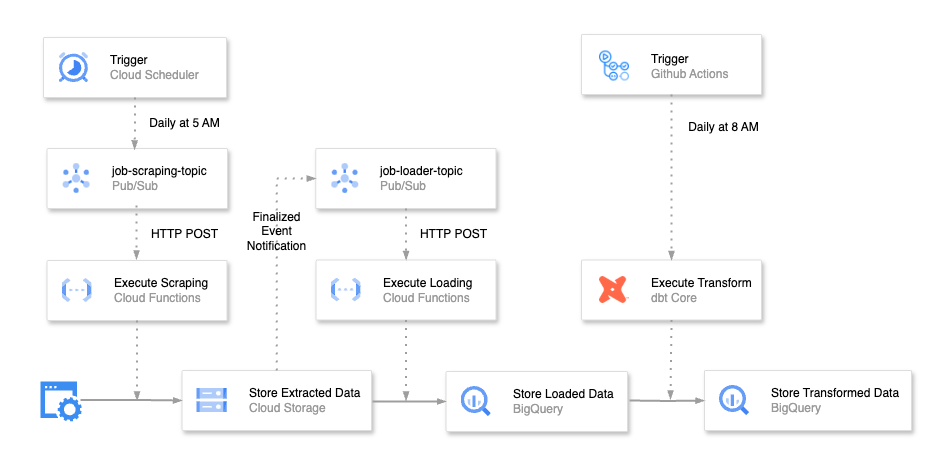

The diagram above was exported from draw.io. Its source (the exported page's mxGraphModel, read from the mxfile embedded in the PNG):
<mxGraphModel dx="3206" dy="2066" grid="0" gridSize="10" guides="1" tooltips="1" connect="1" arrows="1" fold="1" page="1" pageScale="1" pageWidth="827" pageHeight="1169" math="0" shadow="0">
  <root>
    <mxCell id="0" />
    <mxCell id="1" parent="0" />
    <mxCell id="3FbqxC5PyzVwE2Lk_Wet-43" value="" style="group" vertex="1" connectable="0" parent="1">
      <mxGeometry x="-1578" y="-71" width="947" height="474" as="geometry" />
    </mxCell>
    <mxCell id="3FbqxC5PyzVwE2Lk_Wet-41" value="" style="whiteSpace=wrap;html=1;shadow=0;strokeColor=#FFFFFF;" vertex="1" parent="3FbqxC5PyzVwE2Lk_Wet-43">
      <mxGeometry width="947" height="474" as="geometry" />
    </mxCell>
    <mxCell id="3FbqxC5PyzVwE2Lk_Wet-1" value="" style="group" vertex="1" connectable="0" parent="3FbqxC5PyzVwE2Lk_Wet-43">
      <mxGeometry x="40" y="34" width="871" height="397" as="geometry" />
    </mxCell>
    <mxCell id="3FbqxC5PyzVwE2Lk_Wet-2" value="" style="sketch=0;html=1;aspect=fixed;strokeColor=none;shadow=0;fillColor=#3B8DF1;verticalAlign=top;labelPosition=center;verticalLabelPosition=bottom;shape=mxgraph.gcp2.website" vertex="1" parent="3FbqxC5PyzVwE2Lk_Wet-1">
      <mxGeometry y="347" width="41.24" height="40" as="geometry" />
    </mxCell>
    <mxCell id="3FbqxC5PyzVwE2Lk_Wet-3" value="" style="strokeColor=#dddddd;shadow=1;strokeWidth=1;rounded=1;absoluteArcSize=1;arcSize=2;" vertex="1" parent="3FbqxC5PyzVwE2Lk_Wet-1">
      <mxGeometry x="141.6199999999999" y="336" width="189.38" height="60" as="geometry" />
    </mxCell>
    <mxCell id="3FbqxC5PyzVwE2Lk_Wet-4" value="&lt;font color=&quot;#000000&quot;&gt;Store Extracted Data&lt;/font&gt;&lt;br&gt;Cloud Storage" style="editableCssRules=.*;html=1;fontColor=#999999;shape=image;verticalLabelPosition=middle;verticalAlign=middle;labelPosition=right;align=left;spacingLeft=20;part=1;points=[];imageAspect=0;image=data:image/svg+xml,(base64 omitted: 1124 chars);" vertex="1" parent="3FbqxC5PyzVwE2Lk_Wet-3">
      <mxGeometry width="30" height="24" relative="1" as="geometry">
        <mxPoint x="15" y="18" as="offset" />
      </mxGeometry>
    </mxCell>
    <mxCell id="3FbqxC5PyzVwE2Lk_Wet-5" value="" style="strokeColor=#dddddd;shadow=1;strokeWidth=1;rounded=1;absoluteArcSize=1;arcSize=2;" vertex="1" parent="3FbqxC5PyzVwE2Lk_Wet-1">
      <mxGeometry x="6.619999999999891" y="226" width="180" height="60" as="geometry" />
    </mxCell>
    <mxCell id="3FbqxC5PyzVwE2Lk_Wet-6" value="&lt;font color=&quot;#000000&quot;&gt;Execute Scraping&lt;/font&gt;&lt;br&gt;Cloud Functions" style="editableCssRules=.*;html=1;fontColor=#999999;shape=image;verticalLabelPosition=middle;verticalAlign=middle;labelPosition=right;align=left;spacingLeft=20;part=1;points=[];imageAspect=0;image=data:image/svg+xml,(base64 omitted: 1068 chars);" vertex="1" parent="3FbqxC5PyzVwE2Lk_Wet-5">
      <mxGeometry width="30" height="24" relative="1" as="geometry">
        <mxPoint x="15" y="18" as="offset" />
      </mxGeometry>
    </mxCell>
    <mxCell id="3FbqxC5PyzVwE2Lk_Wet-7" value="" style="strokeColor=#dddddd;shadow=1;strokeWidth=1;rounded=1;absoluteArcSize=1;arcSize=2;" vertex="1" parent="3FbqxC5PyzVwE2Lk_Wet-1">
      <mxGeometry x="3" y="3" width="183" height="60" as="geometry" />
    </mxCell>
    <mxCell id="3FbqxC5PyzVwE2Lk_Wet-8" value="&lt;font color=&quot;#000000&quot;&gt;Trigger&lt;/font&gt;&lt;br&gt;Cloud Scheduler" style="editableCssRules=.*;html=1;fontColor=#999999;shape=image;verticalLabelPosition=middle;verticalAlign=middle;labelPosition=right;align=left;spacingLeft=20;part=1;points=[];imageAspect=0;image=data:image/svg+xml,(base64 omitted: 1884 chars);" vertex="1" parent="3FbqxC5PyzVwE2Lk_Wet-7">
      <mxGeometry width="29" height="30" relative="1" as="geometry">
        <mxPoint x="16" y="15" as="offset" />
      </mxGeometry>
    </mxCell>
    <mxCell id="3FbqxC5PyzVwE2Lk_Wet-9" value="" style="strokeColor=#dddddd;shadow=1;strokeWidth=1;rounded=1;absoluteArcSize=1;arcSize=2;" vertex="1" parent="3FbqxC5PyzVwE2Lk_Wet-1">
      <mxGeometry x="405.6199999999999" y="337" width="181.5" height="60" as="geometry" />
    </mxCell>
    <mxCell id="3FbqxC5PyzVwE2Lk_Wet-10" value="&lt;font color=&quot;#000000&quot;&gt;Store Loaded Data&lt;/font&gt;&lt;br&gt;BigQuery" style="editableCssRules=.*;html=1;fontColor=#999999;shape=image;verticalLabelPosition=middle;verticalAlign=middle;labelPosition=right;align=left;spacingLeft=20;part=1;points=[];imageAspect=0;image=data:image/svg+xml,(base64 omitted: 1156 chars);" vertex="1" parent="3FbqxC5PyzVwE2Lk_Wet-9">
      <mxGeometry width="30" height="30" relative="1" as="geometry">
        <mxPoint x="15" y="15" as="offset" />
      </mxGeometry>
    </mxCell>
    <mxCell id="3FbqxC5PyzVwE2Lk_Wet-11" value="" style="strokeColor=#dddddd;shadow=1;strokeWidth=1;rounded=1;absoluteArcSize=1;arcSize=2;" vertex="1" parent="3FbqxC5PyzVwE2Lk_Wet-1">
      <mxGeometry x="275.6199999999999" y="225.5" width="180" height="60" as="geometry" />
    </mxCell>
    <mxCell id="3FbqxC5PyzVwE2Lk_Wet-12" value="&lt;font color=&quot;#000000&quot;&gt;Execute Loading&lt;/font&gt;&lt;br&gt;Cloud Functions" style="editableCssRules=.*;html=1;fontColor=#999999;shape=image;verticalLabelPosition=middle;verticalAlign=middle;labelPosition=right;align=left;spacingLeft=20;part=1;points=[];imageAspect=0;image=data:image/svg+xml,(base64 omitted: 1068 chars);" vertex="1" parent="3FbqxC5PyzVwE2Lk_Wet-11">
      <mxGeometry width="30" height="24" relative="1" as="geometry">
        <mxPoint x="15" y="18" as="offset" />
      </mxGeometry>
    </mxCell>
    <mxCell id="3FbqxC5PyzVwE2Lk_Wet-13" value="" style="edgeStyle=orthogonalEdgeStyle;fontSize=12;html=1;endArrow=blockThin;endFill=1;rounded=0;strokeWidth=2;endSize=4;startSize=4;dashed=0;strokeColor=#9E9E9E;entryX=0;entryY=0.5;entryDx=0;entryDy=0;exitX=0.968;exitY=0.461;exitDx=0;exitDy=0;exitPerimeter=0;" edge="1" parent="3FbqxC5PyzVwE2Lk_Wet-1" source="3FbqxC5PyzVwE2Lk_Wet-2" target="3FbqxC5PyzVwE2Lk_Wet-3">
      <mxGeometry width="100" relative="1" as="geometry">
        <mxPoint x="45.61999999999989" y="370.64" as="sourcePoint" />
        <mxPoint x="145.6199999999999" y="370.64" as="targetPoint" />
      </mxGeometry>
    </mxCell>
    <mxCell id="3FbqxC5PyzVwE2Lk_Wet-14" value="" style="edgeStyle=orthogonalEdgeStyle;fontSize=12;html=1;endArrow=blockThin;endFill=1;rounded=0;strokeWidth=2;endSize=4;startSize=4;dashed=1;dashPattern=1 3;strokeColor=#9E9E9E;exitX=0.5;exitY=1;exitDx=0;exitDy=0;" edge="1" parent="3FbqxC5PyzVwE2Lk_Wet-1" source="3FbqxC5PyzVwE2Lk_Wet-5">
      <mxGeometry width="100" relative="1" as="geometry">
        <mxPoint x="236.6199999999999" y="376" as="sourcePoint" />
        <mxPoint x="96.61999999999989" y="366" as="targetPoint" />
      </mxGeometry>
    </mxCell>
    <mxCell id="3FbqxC5PyzVwE2Lk_Wet-15" value="" style="edgeStyle=orthogonalEdgeStyle;fontSize=12;html=1;endArrow=blockThin;endFill=1;rounded=0;strokeWidth=2;endSize=4;startSize=4;dashed=0;strokeColor=#9E9E9E;" edge="1" parent="3FbqxC5PyzVwE2Lk_Wet-1">
      <mxGeometry width="100" relative="1" as="geometry">
        <mxPoint x="332" y="367" as="sourcePoint" />
        <mxPoint x="405.6199999999999" y="367" as="targetPoint" />
      </mxGeometry>
    </mxCell>
    <mxCell id="3FbqxC5PyzVwE2Lk_Wet-16" value="" style="edgeStyle=orthogonalEdgeStyle;fontSize=12;html=1;endArrow=blockThin;endFill=1;rounded=0;strokeWidth=2;endSize=4;startSize=4;dashed=1;dashPattern=1 3;strokeColor=#9E9E9E;exitX=0.5;exitY=1;exitDx=0;exitDy=0;" edge="1" parent="3FbqxC5PyzVwE2Lk_Wet-1" source="3FbqxC5PyzVwE2Lk_Wet-11">
      <mxGeometry width="100" relative="1" as="geometry">
        <mxPoint x="106.61999999999989" y="316" as="sourcePoint" />
        <mxPoint x="365.6199999999999" y="366" as="targetPoint" />
        <Array as="points">
          <mxPoint x="365.6199999999999" y="306" />
        </Array>
      </mxGeometry>
    </mxCell>
    <mxCell id="3FbqxC5PyzVwE2Lk_Wet-17" value="" style="strokeColor=#dddddd;shadow=1;strokeWidth=1;rounded=1;absoluteArcSize=1;arcSize=2;" vertex="1" parent="3FbqxC5PyzVwE2Lk_Wet-1">
      <mxGeometry x="6.619999999999891" y="114" width="180.38" height="60" as="geometry" />
    </mxCell>
    <mxCell id="3FbqxC5PyzVwE2Lk_Wet-18" value="&lt;font color=&quot;#000000&quot;&gt;job-scraping-topic&lt;/font&gt;&lt;br&gt;Pub/Sub" style="editableCssRules=.*;html=1;fontColor=#999999;shape=image;verticalLabelPosition=middle;verticalAlign=middle;labelPosition=right;align=left;spacingLeft=20;part=1;points=[];imageAspect=0;image=data:image/svg+xml,(base64 omitted: 1912 chars);" vertex="1" parent="3FbqxC5PyzVwE2Lk_Wet-17">
      <mxGeometry width="27" height="30" relative="1" as="geometry">
        <mxPoint x="16" y="15" as="offset" />
      </mxGeometry>
    </mxCell>
    <mxCell id="3FbqxC5PyzVwE2Lk_Wet-19" value="" style="strokeColor=#dddddd;shadow=1;strokeWidth=1;rounded=1;absoluteArcSize=1;arcSize=2;" vertex="1" parent="3FbqxC5PyzVwE2Lk_Wet-1">
      <mxGeometry x="664" y="336" width="207" height="60" as="geometry" />
    </mxCell>
    <mxCell id="3FbqxC5PyzVwE2Lk_Wet-20" value="&lt;font color=&quot;#000000&quot;&gt;Store Transformed Data&lt;/font&gt;&lt;br&gt;BigQuery" style="editableCssRules=.*;html=1;fontColor=#999999;shape=image;verticalLabelPosition=middle;verticalAlign=middle;labelPosition=right;align=left;spacingLeft=20;part=1;points=[];imageAspect=0;image=data:image/svg+xml,(base64 omitted: 1156 chars);" vertex="1" parent="3FbqxC5PyzVwE2Lk_Wet-19">
      <mxGeometry width="30" height="30" relative="1" as="geometry">
        <mxPoint x="15" y="15" as="offset" />
      </mxGeometry>
    </mxCell>
    <mxCell id="3FbqxC5PyzVwE2Lk_Wet-21" value="" style="group" vertex="1" connectable="0" parent="3FbqxC5PyzVwE2Lk_Wet-1">
      <mxGeometry x="540.9999999999999" y="225.5" width="180" height="60" as="geometry" />
    </mxCell>
    <mxCell id="3FbqxC5PyzVwE2Lk_Wet-22" value="" style="strokeColor=#dddddd;shadow=1;strokeWidth=1;rounded=1;absoluteArcSize=1;arcSize=2;" vertex="1" parent="3FbqxC5PyzVwE2Lk_Wet-21">
      <mxGeometry width="180" height="60" as="geometry" />
    </mxCell>
    <mxCell id="3FbqxC5PyzVwE2Lk_Wet-23" value="&lt;font color=&quot;#000000&quot;&gt;Execute Transform&lt;/font&gt;&lt;br&gt;dbt Core" style="editableCssRules=.*;html=1;fontColor=#999999;shape=image;verticalLabelPosition=middle;verticalAlign=middle;labelPosition=right;align=left;spacingLeft=20;part=1;points=[];imageAspect=0;image=data:image/png,(base64 omitted: 5264 chars);" vertex="1" parent="3FbqxC5PyzVwE2Lk_Wet-21">
      <mxGeometry x="18.000000000000114" y="16.5" width="30" height="27" as="geometry" />
    </mxCell>
    <mxCell id="3FbqxC5PyzVwE2Lk_Wet-24" value="" style="edgeStyle=orthogonalEdgeStyle;fontSize=12;html=1;endArrow=blockThin;endFill=1;rounded=0;strokeWidth=2;endSize=4;startSize=4;dashed=0;strokeColor=#9E9E9E;" edge="1" parent="3FbqxC5PyzVwE2Lk_Wet-1" target="3FbqxC5PyzVwE2Lk_Wet-19">
      <mxGeometry width="100" relative="1" as="geometry">
        <mxPoint x="589" y="366" as="sourcePoint" />
        <mxPoint x="415.6199999999999" y="377" as="targetPoint" />
      </mxGeometry>
    </mxCell>
    <mxCell id="3FbqxC5PyzVwE2Lk_Wet-25" value="" style="edgeStyle=orthogonalEdgeStyle;fontSize=12;html=1;endArrow=blockThin;endFill=1;rounded=0;strokeWidth=2;endSize=4;startSize=4;dashed=1;dashPattern=1 3;strokeColor=#9E9E9E;exitX=0.5;exitY=1;exitDx=0;exitDy=0;" edge="1" parent="3FbqxC5PyzVwE2Lk_Wet-1" source="3FbqxC5PyzVwE2Lk_Wet-22">
      <mxGeometry width="100" relative="1" as="geometry">
        <mxPoint x="376" y="308" as="sourcePoint" />
        <mxPoint x="630" y="365" as="targetPoint" />
        <Array as="points">
          <mxPoint x="630" y="285" />
          <mxPoint x="630" y="362" />
        </Array>
      </mxGeometry>
    </mxCell>
    <mxCell id="3FbqxC5PyzVwE2Lk_Wet-26" value="" style="strokeColor=#dddddd;shadow=1;strokeWidth=1;rounded=1;absoluteArcSize=1;arcSize=2;" vertex="1" parent="3FbqxC5PyzVwE2Lk_Wet-1">
      <mxGeometry x="275.2399999999998" y="114" width="180.38" height="60" as="geometry" />
    </mxCell>
    <mxCell id="3FbqxC5PyzVwE2Lk_Wet-27" value="&lt;font color=&quot;#000000&quot;&gt;job-loader-topic&lt;/font&gt;&lt;br&gt;Pub/Sub" style="editableCssRules=.*;html=1;fontColor=#999999;shape=image;verticalLabelPosition=middle;verticalAlign=middle;labelPosition=right;align=left;spacingLeft=20;part=1;points=[];imageAspect=0;image=data:image/svg+xml,(base64 omitted: 1912 chars);" vertex="1" parent="3FbqxC5PyzVwE2Lk_Wet-26">
      <mxGeometry width="27" height="30" relative="1" as="geometry">
        <mxPoint x="16" y="15" as="offset" />
      </mxGeometry>
    </mxCell>
    <mxCell id="3FbqxC5PyzVwE2Lk_Wet-28" value="" style="edgeStyle=orthogonalEdgeStyle;fontSize=12;html=1;endArrow=blockThin;endFill=1;rounded=0;strokeWidth=2;endSize=4;startSize=4;dashed=1;dashPattern=1 3;strokeColor=#9E9E9E;exitX=0.5;exitY=0;exitDx=0;exitDy=0;entryX=0;entryY=0.5;entryDx=0;entryDy=0;" edge="1" parent="3FbqxC5PyzVwE2Lk_Wet-1" source="3FbqxC5PyzVwE2Lk_Wet-3" target="3FbqxC5PyzVwE2Lk_Wet-26">
      <mxGeometry width="100" relative="1" as="geometry">
        <mxPoint x="107" y="296" as="sourcePoint" />
        <mxPoint x="106.61999999999989" y="376" as="targetPoint" />
      </mxGeometry>
    </mxCell>
    <mxCell id="3FbqxC5PyzVwE2Lk_Wet-29" value="" style="edgeStyle=orthogonalEdgeStyle;fontSize=12;html=1;endArrow=blockThin;endFill=1;rounded=0;strokeWidth=2;endSize=4;startSize=4;dashed=1;dashPattern=1 3;strokeColor=#9E9E9E;exitX=0.468;exitY=0.95;exitDx=0;exitDy=0;exitPerimeter=0;" edge="1" parent="3FbqxC5PyzVwE2Lk_Wet-1">
      <mxGeometry width="100" relative="1" as="geometry">
        <mxPoint x="96.03783999999973" y="170.99999999999977" as="sourcePoint" />
        <mxPoint x="96" y="225" as="targetPoint" />
      </mxGeometry>
    </mxCell>
    <mxCell id="3FbqxC5PyzVwE2Lk_Wet-30" value="" style="edgeStyle=orthogonalEdgeStyle;fontSize=12;html=1;endArrow=blockThin;endFill=1;rounded=0;strokeWidth=2;endSize=4;startSize=4;dashed=1;dashPattern=1 3;strokeColor=#9E9E9E;exitX=0.5;exitY=1;exitDx=0;exitDy=0;" edge="1" parent="3FbqxC5PyzVwE2Lk_Wet-1" source="3FbqxC5PyzVwE2Lk_Wet-26" target="3FbqxC5PyzVwE2Lk_Wet-11">
      <mxGeometry width="100" relative="1" as="geometry">
        <mxPoint x="113.03783999999973" y="180.99999999999977" as="sourcePoint" />
        <mxPoint x="113" y="235" as="targetPoint" />
      </mxGeometry>
    </mxCell>
    <mxCell id="3FbqxC5PyzVwE2Lk_Wet-31" value="" style="edgeStyle=orthogonalEdgeStyle;fontSize=12;html=1;endArrow=blockThin;endFill=1;rounded=0;strokeWidth=2;endSize=4;startSize=4;dashed=1;dashPattern=1 3;strokeColor=#9E9E9E;exitX=0.5;exitY=1;exitDx=0;exitDy=0;entryX=0.485;entryY=0.015;entryDx=0;entryDy=0;entryPerimeter=0;" edge="1" parent="3FbqxC5PyzVwE2Lk_Wet-1" source="3FbqxC5PyzVwE2Lk_Wet-7" target="3FbqxC5PyzVwE2Lk_Wet-17">
      <mxGeometry width="100" relative="1" as="geometry">
        <mxPoint x="106.03783999999973" y="180.99999999999977" as="sourcePoint" />
        <mxPoint x="94" y="109" as="targetPoint" />
      </mxGeometry>
    </mxCell>
    <mxCell id="3FbqxC5PyzVwE2Lk_Wet-32" value="" style="group" vertex="1" connectable="0" parent="3FbqxC5PyzVwE2Lk_Wet-1">
      <mxGeometry x="540.9999999999999" width="180" height="60" as="geometry" />
    </mxCell>
    <mxCell id="3FbqxC5PyzVwE2Lk_Wet-33" value="" style="strokeColor=#dddddd;shadow=1;strokeWidth=1;rounded=1;absoluteArcSize=1;arcSize=2;" vertex="1" parent="3FbqxC5PyzVwE2Lk_Wet-32">
      <mxGeometry width="180" height="60" as="geometry" />
    </mxCell>
    <mxCell id="3FbqxC5PyzVwE2Lk_Wet-34" value="&lt;font color=&quot;#000000&quot;&gt;Trigger&lt;/font&gt;&lt;br&gt;Github Actions" style="editableCssRules=.*;html=1;fontColor=#999999;shape=image;verticalLabelPosition=middle;verticalAlign=middle;labelPosition=right;align=left;spacingLeft=20;part=1;points=[];imageAspect=0;image=data:image/png,(base64 omitted: 19580 chars);" vertex="1" parent="3FbqxC5PyzVwE2Lk_Wet-32">
      <mxGeometry x="18.000000000000114" y="16.5" width="30" height="30" as="geometry" />
    </mxCell>
    <mxCell id="3FbqxC5PyzVwE2Lk_Wet-35" value="" style="edgeStyle=orthogonalEdgeStyle;fontSize=12;html=1;endArrow=blockThin;endFill=1;rounded=0;strokeWidth=2;endSize=4;startSize=4;dashed=1;dashPattern=1 3;strokeColor=#9E9E9E;entryX=0.5;entryY=0;entryDx=0;entryDy=0;exitX=0.5;exitY=1;exitDx=0;exitDy=0;" edge="1" parent="3FbqxC5PyzVwE2Lk_Wet-1" source="3FbqxC5PyzVwE2Lk_Wet-33" target="3FbqxC5PyzVwE2Lk_Wet-22">
      <mxGeometry width="100" relative="1" as="geometry">
        <mxPoint x="623" y="63" as="sourcePoint" />
        <mxPoint x="633" y="372" as="targetPoint" />
        <Array as="points">
          <mxPoint x="631" y="99" />
          <mxPoint x="631" y="99" />
        </Array>
      </mxGeometry>
    </mxCell>
    <mxCell id="3FbqxC5PyzVwE2Lk_Wet-36" value="Daily at 5 AM" style="text;strokeColor=none;align=center;fillColor=none;html=1;verticalAlign=middle;whiteSpace=wrap;rounded=0;" vertex="1" parent="3FbqxC5PyzVwE2Lk_Wet-1">
      <mxGeometry x="101.61999999999989" y="74" width="85" height="30" as="geometry" />
    </mxCell>
    <mxCell id="3FbqxC5PyzVwE2Lk_Wet-37" value="HTTP POST" style="text;strokeColor=none;align=center;fillColor=none;html=1;verticalAlign=middle;whiteSpace=wrap;rounded=0;" vertex="1" parent="3FbqxC5PyzVwE2Lk_Wet-1">
      <mxGeometry x="102" y="185" width="85" height="30" as="geometry" />
    </mxCell>
    <mxCell id="3FbqxC5PyzVwE2Lk_Wet-38" value="Finalized&lt;div&gt;Event Notification&lt;/div&gt;" style="text;strokeColor=none;align=center;fillColor=none;html=1;verticalAlign=middle;whiteSpace=wrap;rounded=0;" vertex="1" parent="3FbqxC5PyzVwE2Lk_Wet-1">
      <mxGeometry x="193.80999999999995" y="182" width="85" height="30" as="geometry" />
    </mxCell>
    <mxCell id="3FbqxC5PyzVwE2Lk_Wet-39" value="HTTP POST" style="text;strokeColor=none;align=center;fillColor=none;html=1;verticalAlign=middle;whiteSpace=wrap;rounded=0;" vertex="1" parent="3FbqxC5PyzVwE2Lk_Wet-1">
      <mxGeometry x="370.6199999999999" y="185" width="85" height="30" as="geometry" />
    </mxCell>
    <mxCell id="3FbqxC5PyzVwE2Lk_Wet-40" value="Daily at 8 AM" style="text;strokeColor=none;align=center;fillColor=none;html=1;verticalAlign=middle;whiteSpace=wrap;rounded=0;" vertex="1" parent="3FbqxC5PyzVwE2Lk_Wet-1">
      <mxGeometry x="640.9999999999999" y="78" width="85" height="30" as="geometry" />
    </mxCell>
  </root>
</mxGraphModel>